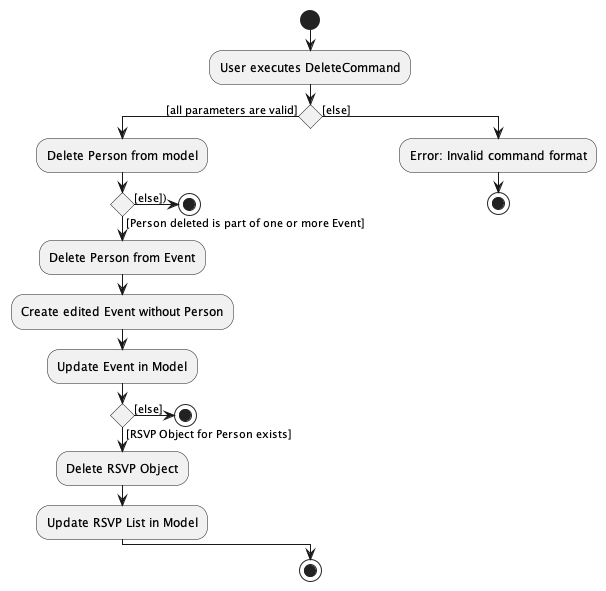

The diagram above was rendered by PlantUML. Its source (embedded in the PNG):
@startuml
'https://plantuml.com/activity-diagram-beta

start
:User executes DeleteCommand;
if () then ([all parameters are valid])
  :Delete Person from model;
  if () then ([Person deleted is part of one or more Event])
    :Delete Person from Event;
    :Create edited Event without Person;
    :Update Event in Model;
    if () then ([RSVP Object for Person exists])
       :Delete RSVP Object;
       :Update RSVP List in Model;
    else ([else])
    stop
    endif
  else ([else]))
  stop
  endif
else ([else])
  :Error: Invalid command format;
  stop
endif

stop

@enduml